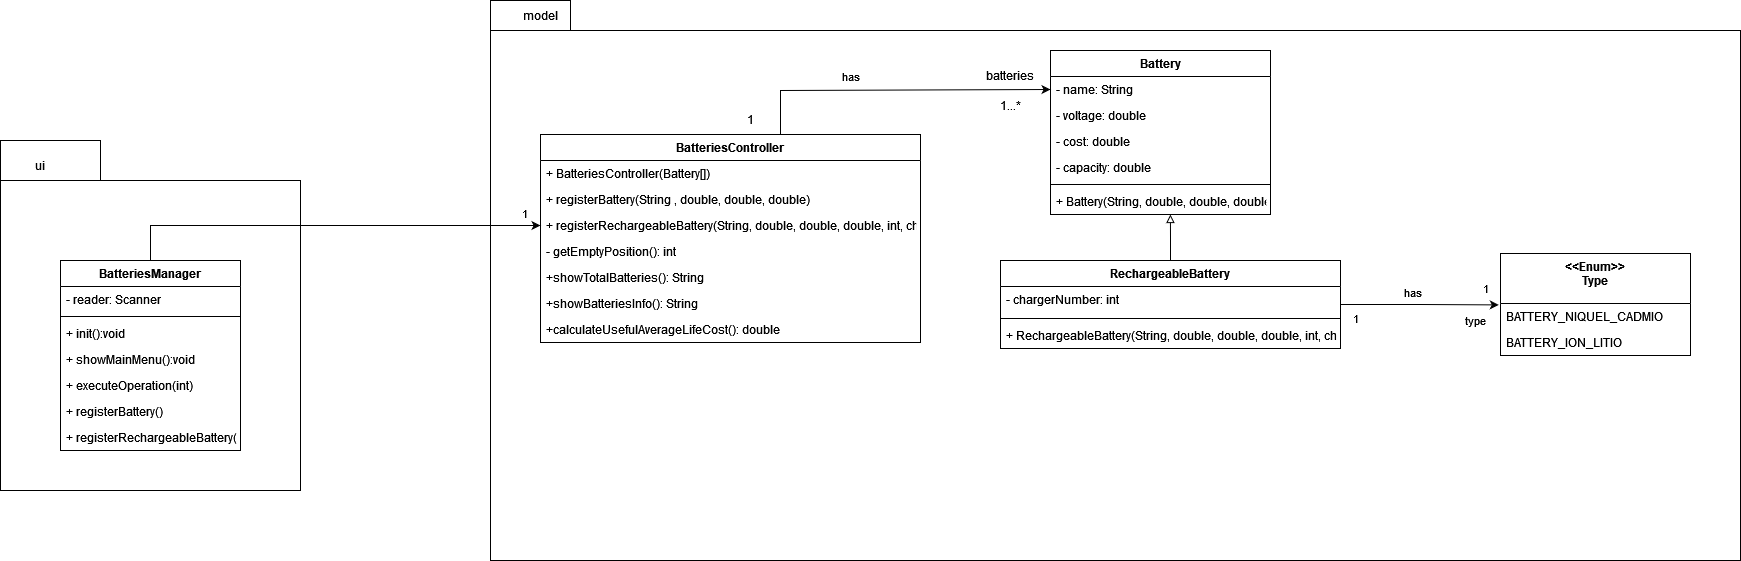

The diagram above was exported from draw.io. Its source (the exported page's mxGraphModel, read from the mxfile embedded in the PNG):
<mxGraphModel dx="1865" dy="564" grid="1" gridSize="10" guides="1" tooltips="1" connect="1" arrows="1" fold="1" page="1" pageScale="1" pageWidth="827" pageHeight="1169" math="0" shadow="0">
  <root>
    <mxCell id="WIyWlLk6GJQsqaUBKTNV-0" />
    <mxCell id="WIyWlLk6GJQsqaUBKTNV-1" parent="WIyWlLk6GJQsqaUBKTNV-0" />
    <mxCell id="KFI_tv-5zw9wPE4CrSgS-22" value="" style="shape=folder;fontStyle=1;spacingTop=10;tabWidth=100;tabHeight=40;tabPosition=left;html=1;" parent="WIyWlLk6GJQsqaUBKTNV-1" vertex="1">
      <mxGeometry x="-460" y="160" width="300" height="350" as="geometry" />
    </mxCell>
    <mxCell id="jB546RNpSq8ED-jLLwOU-40" value="" style="shape=folder;fontStyle=1;spacingTop=10;tabWidth=80;tabHeight=30;tabPosition=left;html=1;" parent="WIyWlLk6GJQsqaUBKTNV-1" vertex="1">
      <mxGeometry x="30" y="20" width="1250" height="560" as="geometry" />
    </mxCell>
    <mxCell id="jB546RNpSq8ED-jLLwOU-0" value="Battery" style="swimlane;fontStyle=1;align=center;verticalAlign=top;childLayout=stackLayout;horizontal=1;startSize=26;horizontalStack=0;resizeParent=1;resizeParentMax=0;resizeLast=0;collapsible=1;marginBottom=0;" parent="WIyWlLk6GJQsqaUBKTNV-1" vertex="1">
      <mxGeometry x="590" y="70" width="220" height="164" as="geometry" />
    </mxCell>
    <mxCell id="FKiozMZ1DX3AK9-L08KK-1" value="- name: String" style="text;strokeColor=none;fillColor=none;align=left;verticalAlign=top;spacingLeft=4;spacingRight=4;overflow=hidden;rotatable=0;points=[[0,0.5],[1,0.5]];portConstraint=eastwest;" parent="jB546RNpSq8ED-jLLwOU-0" vertex="1">
      <mxGeometry y="26" width="220" height="26" as="geometry" />
    </mxCell>
    <mxCell id="jB546RNpSq8ED-jLLwOU-31" value="- voltage: double" style="text;strokeColor=none;fillColor=none;align=left;verticalAlign=top;spacingLeft=4;spacingRight=4;overflow=hidden;rotatable=0;points=[[0,0.5],[1,0.5]];portConstraint=eastwest;" parent="jB546RNpSq8ED-jLLwOU-0" vertex="1">
      <mxGeometry y="52" width="220" height="26" as="geometry" />
    </mxCell>
    <mxCell id="jB546RNpSq8ED-jLLwOU-33" value="- cost: double" style="text;strokeColor=none;fillColor=none;align=left;verticalAlign=top;spacingLeft=4;spacingRight=4;overflow=hidden;rotatable=0;points=[[0,0.5],[1,0.5]];portConstraint=eastwest;" parent="jB546RNpSq8ED-jLLwOU-0" vertex="1">
      <mxGeometry y="78" width="220" height="26" as="geometry" />
    </mxCell>
    <mxCell id="jB546RNpSq8ED-jLLwOU-32" value="- capacity: double" style="text;strokeColor=none;fillColor=none;align=left;verticalAlign=top;spacingLeft=4;spacingRight=4;overflow=hidden;rotatable=0;points=[[0,0.5],[1,0.5]];portConstraint=eastwest;" parent="jB546RNpSq8ED-jLLwOU-0" vertex="1">
      <mxGeometry y="104" width="220" height="26" as="geometry" />
    </mxCell>
    <mxCell id="jB546RNpSq8ED-jLLwOU-2" value="" style="line;strokeWidth=1;fillColor=none;align=left;verticalAlign=middle;spacingTop=-1;spacingLeft=3;spacingRight=3;rotatable=0;labelPosition=right;points=[];portConstraint=eastwest;" parent="jB546RNpSq8ED-jLLwOU-0" vertex="1">
      <mxGeometry y="130" width="220" height="8" as="geometry" />
    </mxCell>
    <mxCell id="jB546RNpSq8ED-jLLwOU-3" value="+ Battery(String, double, double, double)" style="text;strokeColor=none;fillColor=none;align=left;verticalAlign=top;spacingLeft=4;spacingRight=4;overflow=hidden;rotatable=0;points=[[0,0.5],[1,0.5]];portConstraint=eastwest;" parent="jB546RNpSq8ED-jLLwOU-0" vertex="1">
      <mxGeometry y="138" width="220" height="26" as="geometry" />
    </mxCell>
    <mxCell id="jB546RNpSq8ED-jLLwOU-34" style="edgeStyle=orthogonalEdgeStyle;rounded=0;orthogonalLoop=1;jettySize=auto;html=1;entryX=0.545;entryY=1;entryDx=0;entryDy=0;entryPerimeter=0;endArrow=block;endFill=0;" parent="WIyWlLk6GJQsqaUBKTNV-1" source="jB546RNpSq8ED-jLLwOU-4" target="jB546RNpSq8ED-jLLwOU-3" edge="1">
      <mxGeometry relative="1" as="geometry" />
    </mxCell>
    <mxCell id="0pW0i8vypaOFYtvn54Q8-9" style="edgeStyle=orthogonalEdgeStyle;rounded=0;orthogonalLoop=1;jettySize=auto;html=1;entryX=-0.009;entryY=0.054;entryDx=0;entryDy=0;entryPerimeter=0;" parent="WIyWlLk6GJQsqaUBKTNV-1" source="jB546RNpSq8ED-jLLwOU-4" target="0pW0i8vypaOFYtvn54Q8-5" edge="1">
      <mxGeometry relative="1" as="geometry" />
    </mxCell>
    <mxCell id="0pW0i8vypaOFYtvn54Q8-10" value="has" style="edgeLabel;html=1;align=center;verticalAlign=middle;resizable=0;points=[];" parent="0pW0i8vypaOFYtvn54Q8-9" connectable="0" vertex="1">
      <mxGeometry x="-0.2051" y="1" relative="1" as="geometry">
        <mxPoint x="8" y="-12" as="offset" />
      </mxGeometry>
    </mxCell>
    <mxCell id="jB546RNpSq8ED-jLLwOU-4" value="RechargeableBattery" style="swimlane;fontStyle=1;align=center;verticalAlign=top;childLayout=stackLayout;horizontal=1;startSize=26;horizontalStack=0;resizeParent=1;resizeParentMax=0;resizeLast=0;collapsible=1;marginBottom=0;" parent="WIyWlLk6GJQsqaUBKTNV-1" vertex="1">
      <mxGeometry x="540" y="280" width="340" height="88" as="geometry" />
    </mxCell>
    <mxCell id="jB546RNpSq8ED-jLLwOU-5" value="- chargerNumber: int " style="text;strokeColor=none;fillColor=none;align=left;verticalAlign=top;spacingLeft=4;spacingRight=4;overflow=hidden;rotatable=0;points=[[0,0.5],[1,0.5]];portConstraint=eastwest;" parent="jB546RNpSq8ED-jLLwOU-4" vertex="1">
      <mxGeometry y="26" width="340" height="28" as="geometry" />
    </mxCell>
    <mxCell id="jB546RNpSq8ED-jLLwOU-6" value="" style="line;strokeWidth=1;fillColor=none;align=left;verticalAlign=middle;spacingTop=-1;spacingLeft=3;spacingRight=3;rotatable=0;labelPosition=right;points=[];portConstraint=eastwest;" parent="jB546RNpSq8ED-jLLwOU-4" vertex="1">
      <mxGeometry y="54" width="340" height="8" as="geometry" />
    </mxCell>
    <mxCell id="jB546RNpSq8ED-jLLwOU-7" value="+ RechargeableBattery(String, double, double, double, int, char)" style="text;strokeColor=none;fillColor=none;align=left;verticalAlign=top;spacingLeft=4;spacingRight=4;overflow=hidden;rotatable=0;points=[[0,0.5],[1,0.5]];portConstraint=eastwest;" parent="jB546RNpSq8ED-jLLwOU-4" vertex="1">
      <mxGeometry y="62" width="340" height="26" as="geometry" />
    </mxCell>
    <mxCell id="jB546RNpSq8ED-jLLwOU-22" style="edgeStyle=orthogonalEdgeStyle;rounded=0;orthogonalLoop=1;jettySize=auto;html=1;entryX=0;entryY=0.5;entryDx=0;entryDy=0;" parent="WIyWlLk6GJQsqaUBKTNV-1" source="jB546RNpSq8ED-jLLwOU-13" target="FKiozMZ1DX3AK9-L08KK-1" edge="1">
      <mxGeometry relative="1" as="geometry">
        <mxPoint x="520" y="109" as="targetPoint" />
        <Array as="points">
          <mxPoint x="320" y="110" />
        </Array>
      </mxGeometry>
    </mxCell>
    <mxCell id="0pW0i8vypaOFYtvn54Q8-14" value="has" style="edgeLabel;html=1;align=center;verticalAlign=middle;resizable=0;points=[];" parent="jB546RNpSq8ED-jLLwOU-22" connectable="0" vertex="1">
      <mxGeometry x="-0.277" y="2" relative="1" as="geometry">
        <mxPoint y="-12" as="offset" />
      </mxGeometry>
    </mxCell>
    <mxCell id="jB546RNpSq8ED-jLLwOU-13" value="BatteriesController" style="swimlane;fontStyle=1;align=center;verticalAlign=top;childLayout=stackLayout;horizontal=1;startSize=26;horizontalStack=0;resizeParent=1;resizeParentMax=0;resizeLast=0;collapsible=1;marginBottom=0;" parent="WIyWlLk6GJQsqaUBKTNV-1" vertex="1">
      <mxGeometry x="80" y="154" width="380" height="208" as="geometry" />
    </mxCell>
    <mxCell id="jB546RNpSq8ED-jLLwOU-16" value="+ BatteriesController(Battery[])" style="text;strokeColor=none;fillColor=none;align=left;verticalAlign=top;spacingLeft=4;spacingRight=4;overflow=hidden;rotatable=0;points=[[0,0.5],[1,0.5]];portConstraint=eastwest;" parent="jB546RNpSq8ED-jLLwOU-13" vertex="1">
      <mxGeometry y="26" width="380" height="26" as="geometry" />
    </mxCell>
    <mxCell id="KFI_tv-5zw9wPE4CrSgS-1" value="+ registerBattery(String , double, double, double)" style="text;strokeColor=none;fillColor=none;align=left;verticalAlign=top;spacingLeft=4;spacingRight=4;overflow=hidden;rotatable=0;points=[[0,0.5],[1,0.5]];portConstraint=eastwest;" parent="jB546RNpSq8ED-jLLwOU-13" vertex="1">
      <mxGeometry y="52" width="380" height="26" as="geometry" />
    </mxCell>
    <mxCell id="KFI_tv-5zw9wPE4CrSgS-2" value="+ registerRechargeableBattery(String, double, double, double, int, char) " style="text;strokeColor=none;fillColor=none;align=left;verticalAlign=top;spacingLeft=4;spacingRight=4;overflow=hidden;rotatable=0;points=[[0,0.5],[1,0.5]];portConstraint=eastwest;" parent="jB546RNpSq8ED-jLLwOU-13" vertex="1">
      <mxGeometry y="78" width="380" height="26" as="geometry" />
    </mxCell>
    <mxCell id="KFI_tv-5zw9wPE4CrSgS-3" value="- getEmptyPosition(): int " style="text;strokeColor=none;fillColor=none;align=left;verticalAlign=top;spacingLeft=4;spacingRight=4;overflow=hidden;rotatable=0;points=[[0,0.5],[1,0.5]];portConstraint=eastwest;" parent="jB546RNpSq8ED-jLLwOU-13" vertex="1">
      <mxGeometry y="104" width="380" height="26" as="geometry" />
    </mxCell>
    <mxCell id="KFI_tv-5zw9wPE4CrSgS-4" value="+showTotalBatteries(): String" style="text;strokeColor=none;fillColor=none;align=left;verticalAlign=top;spacingLeft=4;spacingRight=4;overflow=hidden;rotatable=0;points=[[0,0.5],[1,0.5]];portConstraint=eastwest;" parent="jB546RNpSq8ED-jLLwOU-13" vertex="1">
      <mxGeometry y="130" width="380" height="26" as="geometry" />
    </mxCell>
    <mxCell id="KFI_tv-5zw9wPE4CrSgS-5" value="+showBatteriesInfo(): String" style="text;strokeColor=none;fillColor=none;align=left;verticalAlign=top;spacingLeft=4;spacingRight=4;overflow=hidden;rotatable=0;points=[[0,0.5],[1,0.5]];portConstraint=eastwest;" parent="jB546RNpSq8ED-jLLwOU-13" vertex="1">
      <mxGeometry y="156" width="380" height="26" as="geometry" />
    </mxCell>
    <mxCell id="KFI_tv-5zw9wPE4CrSgS-6" value="+calculateUsefulAverageLifeCost(): double" style="text;strokeColor=none;fillColor=none;align=left;verticalAlign=top;spacingLeft=4;spacingRight=4;overflow=hidden;rotatable=0;points=[[0,0.5],[1,0.5]];portConstraint=eastwest;" parent="jB546RNpSq8ED-jLLwOU-13" vertex="1">
      <mxGeometry y="182" width="380" height="26" as="geometry" />
    </mxCell>
    <mxCell id="0pW0i8vypaOFYtvn54Q8-15" style="edgeStyle=orthogonalEdgeStyle;rounded=0;orthogonalLoop=1;jettySize=auto;html=1;entryX=0;entryY=0.5;entryDx=0;entryDy=0;" parent="WIyWlLk6GJQsqaUBKTNV-1" source="jB546RNpSq8ED-jLLwOU-17" target="KFI_tv-5zw9wPE4CrSgS-2" edge="1">
      <mxGeometry relative="1" as="geometry" />
    </mxCell>
    <mxCell id="0pW0i8vypaOFYtvn54Q8-16" value="1" style="edgeLabel;html=1;align=center;verticalAlign=middle;resizable=0;points=[];" parent="0pW0i8vypaOFYtvn54Q8-15" connectable="0" vertex="1">
      <mxGeometry x="0.9209" y="-1" relative="1" as="geometry">
        <mxPoint y="-14" as="offset" />
      </mxGeometry>
    </mxCell>
    <mxCell id="jB546RNpSq8ED-jLLwOU-17" value="BatteriesManager" style="swimlane;fontStyle=1;align=center;verticalAlign=top;childLayout=stackLayout;horizontal=1;startSize=26;horizontalStack=0;resizeParent=1;resizeParentMax=0;resizeLast=0;collapsible=1;marginBottom=0;" parent="WIyWlLk6GJQsqaUBKTNV-1" vertex="1">
      <mxGeometry x="-400" y="280" width="180" height="190" as="geometry" />
    </mxCell>
    <mxCell id="jB546RNpSq8ED-jLLwOU-18" value="- reader: Scanner" style="text;strokeColor=none;fillColor=none;align=left;verticalAlign=top;spacingLeft=4;spacingRight=4;overflow=hidden;rotatable=0;points=[[0,0.5],[1,0.5]];portConstraint=eastwest;" parent="jB546RNpSq8ED-jLLwOU-17" vertex="1">
      <mxGeometry y="26" width="180" height="26" as="geometry" />
    </mxCell>
    <mxCell id="jB546RNpSq8ED-jLLwOU-19" value="" style="line;strokeWidth=1;fillColor=none;align=left;verticalAlign=middle;spacingTop=-1;spacingLeft=3;spacingRight=3;rotatable=0;labelPosition=right;points=[];portConstraint=eastwest;" parent="jB546RNpSq8ED-jLLwOU-17" vertex="1">
      <mxGeometry y="52" width="180" height="8" as="geometry" />
    </mxCell>
    <mxCell id="jB546RNpSq8ED-jLLwOU-20" value="+ init():void" style="text;strokeColor=none;fillColor=none;align=left;verticalAlign=top;spacingLeft=4;spacingRight=4;overflow=hidden;rotatable=0;points=[[0,0.5],[1,0.5]];portConstraint=eastwest;" parent="jB546RNpSq8ED-jLLwOU-17" vertex="1">
      <mxGeometry y="60" width="180" height="26" as="geometry" />
    </mxCell>
    <mxCell id="KFI_tv-5zw9wPE4CrSgS-8" value="+ showMainMenu():void" style="text;strokeColor=none;fillColor=none;align=left;verticalAlign=top;spacingLeft=4;spacingRight=4;overflow=hidden;rotatable=0;points=[[0,0.5],[1,0.5]];portConstraint=eastwest;" parent="jB546RNpSq8ED-jLLwOU-17" vertex="1">
      <mxGeometry y="86" width="180" height="26" as="geometry" />
    </mxCell>
    <mxCell id="KFI_tv-5zw9wPE4CrSgS-9" value="+ executeOperation(int)" style="text;strokeColor=none;fillColor=none;align=left;verticalAlign=top;spacingLeft=4;spacingRight=4;overflow=hidden;rotatable=0;points=[[0,0.5],[1,0.5]];portConstraint=eastwest;" parent="jB546RNpSq8ED-jLLwOU-17" vertex="1">
      <mxGeometry y="112" width="180" height="26" as="geometry" />
    </mxCell>
    <mxCell id="KFI_tv-5zw9wPE4CrSgS-10" value="+ registerBattery()" style="text;strokeColor=none;fillColor=none;align=left;verticalAlign=top;spacingLeft=4;spacingRight=4;overflow=hidden;rotatable=0;points=[[0,0.5],[1,0.5]];portConstraint=eastwest;" parent="jB546RNpSq8ED-jLLwOU-17" vertex="1">
      <mxGeometry y="138" width="180" height="26" as="geometry" />
    </mxCell>
    <mxCell id="KFI_tv-5zw9wPE4CrSgS-11" value="+ registerRechargeableBattery()" style="text;strokeColor=none;fillColor=none;align=left;verticalAlign=top;spacingLeft=4;spacingRight=4;overflow=hidden;rotatable=0;points=[[0,0.5],[1,0.5]];portConstraint=eastwest;" parent="jB546RNpSq8ED-jLLwOU-17" vertex="1">
      <mxGeometry y="164" width="180" height="26" as="geometry" />
    </mxCell>
    <mxCell id="jB546RNpSq8ED-jLLwOU-27" value="batteries" style="text;html=1;strokeColor=none;fillColor=none;align=center;verticalAlign=middle;whiteSpace=wrap;rounded=0;" parent="WIyWlLk6GJQsqaUBKTNV-1" vertex="1">
      <mxGeometry x="520" y="80" width="60" height="30" as="geometry" />
    </mxCell>
    <mxCell id="jB546RNpSq8ED-jLLwOU-41" value="model" style="text;html=1;strokeColor=none;fillColor=none;align=center;verticalAlign=middle;whiteSpace=wrap;rounded=0;" parent="WIyWlLk6GJQsqaUBKTNV-1" vertex="1">
      <mxGeometry x="50" y="20" width="60" height="30" as="geometry" />
    </mxCell>
    <mxCell id="KFI_tv-5zw9wPE4CrSgS-23" value="ui" style="text;html=1;strokeColor=none;fillColor=none;align=center;verticalAlign=middle;whiteSpace=wrap;rounded=0;" parent="WIyWlLk6GJQsqaUBKTNV-1" vertex="1">
      <mxGeometry x="-450" y="170" width="60" height="30" as="geometry" />
    </mxCell>
    <mxCell id="0pW0i8vypaOFYtvn54Q8-1" value="1" style="text;html=1;strokeColor=none;fillColor=none;align=center;verticalAlign=middle;whiteSpace=wrap;rounded=0;" parent="WIyWlLk6GJQsqaUBKTNV-1" vertex="1">
      <mxGeometry x="260" y="124" width="60" height="30" as="geometry" />
    </mxCell>
    <mxCell id="0pW0i8vypaOFYtvn54Q8-2" value="1...*" style="text;html=1;strokeColor=none;fillColor=none;align=center;verticalAlign=middle;whiteSpace=wrap;rounded=0;" parent="WIyWlLk6GJQsqaUBKTNV-1" vertex="1">
      <mxGeometry x="520" y="110" width="60" height="30" as="geometry" />
    </mxCell>
    <mxCell id="0pW0i8vypaOFYtvn54Q8-4" value="&lt;&lt;Enum&gt;&gt;&#10;Type" style="swimlane;fontStyle=1;align=center;verticalAlign=top;childLayout=stackLayout;horizontal=1;startSize=50;horizontalStack=0;resizeParent=1;resizeParentMax=0;resizeLast=0;collapsible=1;marginBottom=0;" parent="WIyWlLk6GJQsqaUBKTNV-1" vertex="1">
      <mxGeometry x="1040" y="273" width="190" height="102" as="geometry" />
    </mxCell>
    <mxCell id="0pW0i8vypaOFYtvn54Q8-5" value="BATTERY_NIQUEL_CADMIO" style="text;strokeColor=none;fillColor=none;align=left;verticalAlign=top;spacingLeft=4;spacingRight=4;overflow=hidden;rotatable=0;points=[[0,0.5],[1,0.5]];portConstraint=eastwest;" parent="0pW0i8vypaOFYtvn54Q8-4" vertex="1">
      <mxGeometry y="50" width="190" height="26" as="geometry" />
    </mxCell>
    <mxCell id="0pW0i8vypaOFYtvn54Q8-8" value="BATTERY_ION_LITIO" style="text;strokeColor=none;fillColor=none;align=left;verticalAlign=top;spacingLeft=4;spacingRight=4;overflow=hidden;rotatable=0;points=[[0,0.5],[1,0.5]];portConstraint=eastwest;" parent="0pW0i8vypaOFYtvn54Q8-4" vertex="1">
      <mxGeometry y="76" width="190" height="26" as="geometry" />
    </mxCell>
    <mxCell id="0pW0i8vypaOFYtvn54Q8-11" value="1" style="edgeLabel;html=1;align=center;verticalAlign=middle;resizable=0;points=[];" parent="WIyWlLk6GJQsqaUBKTNV-1" connectable="0" vertex="1">
      <mxGeometry x="1020.0015454545455" y="289.99554545454544" as="geometry">
        <mxPoint x="4" y="18" as="offset" />
      </mxGeometry>
    </mxCell>
    <mxCell id="0pW0i8vypaOFYtvn54Q8-12" value="type" style="edgeLabel;html=1;align=center;verticalAlign=middle;resizable=0;points=[];" parent="WIyWlLk6GJQsqaUBKTNV-1" connectable="0" vertex="1">
      <mxGeometry x="1000.0015454545455" y="339.99554545454544" as="geometry">
        <mxPoint x="14" as="offset" />
      </mxGeometry>
    </mxCell>
    <mxCell id="0pW0i8vypaOFYtvn54Q8-13" value="1" style="edgeLabel;html=1;align=center;verticalAlign=middle;resizable=0;points=[];" parent="WIyWlLk6GJQsqaUBKTNV-1" connectable="0" vertex="1">
      <mxGeometry x="890.0015454545454" y="319.99554545454544" as="geometry">
        <mxPoint x="4" y="18" as="offset" />
      </mxGeometry>
    </mxCell>
  </root>
</mxGraphModel>